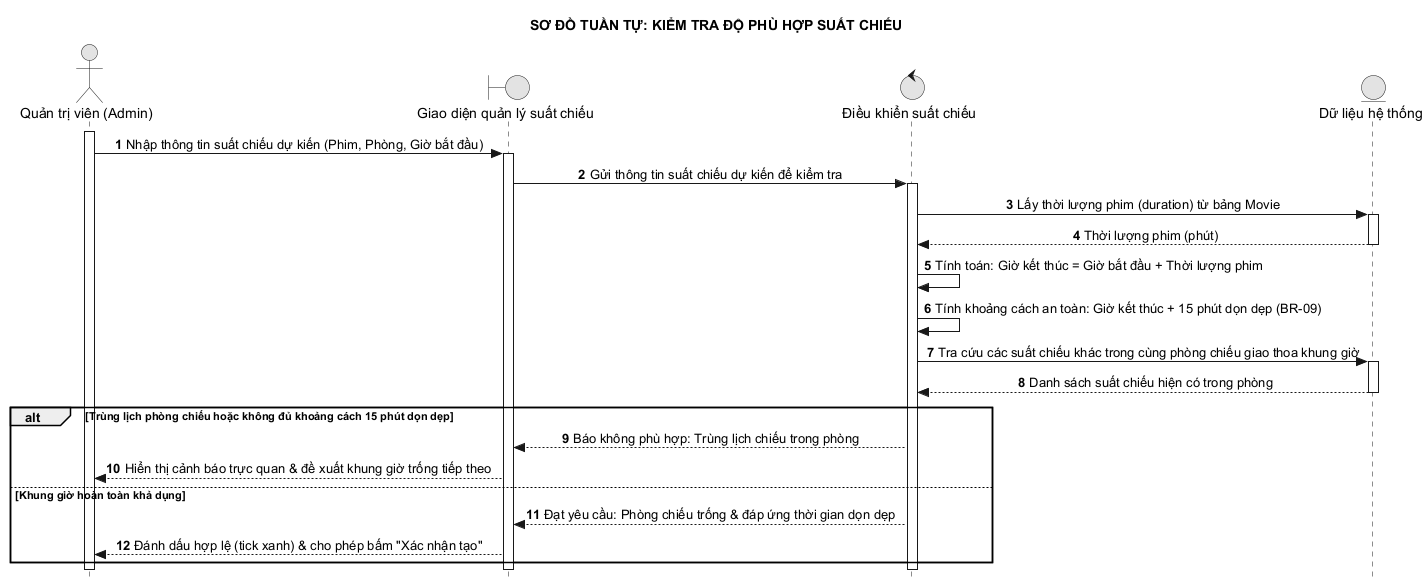

The diagram above was rendered by PlantUML. Its source (embedded in the PNG):
@startuml 36_kiem_tra_do_phu_hop_suat_chieu
hide footbox
autonumber
skinparam style strictuml
skinparam monochrome true
skinparam defaultTextAlignment center
skinparam shadowing false
title SƠ ĐỒ TUẦN TỰ: KIỂM TRA ĐỘ PHÙ HỢP SUẤT CHIẾU

actor "Quản trị viên (Admin)" as A
boundary "Giao diện quản lý suất chiếu" as UI
control "Điều khiển suất chiếu" as C
entity "Dữ liệu hệ thống" as DB

activate A
A -> UI: Nhập thông tin suất chiếu dự kiến (Phim, Phòng, Giờ bắt đầu)
activate UI
UI -> C: Gửi thông tin suất chiếu dự kiến để kiểm tra
activate C

C -> DB: Lấy thời lượng phim (duration) từ bảng Movie
activate DB
DB --> C: Thời lượng phim (phút)
deactivate DB

C -> C: Tính toán: Giờ kết thúc = Giờ bắt đầu + Thời lượng phim
C -> C: Tính khoảng cách an toàn: Giờ kết thúc + 15 phút dọn dẹp (BR-09)

C -> DB: Tra cứu các suất chiếu khác trong cùng phòng chiếu giao thoa khung giờ
activate DB
DB --> C: Danh sách suất chiếu hiện có trong phòng
deactivate DB

alt Trùng lịch phòng chiếu hoặc không đủ khoảng cách 15 phút dọn dẹp
    C --> UI: Báo không phù hợp: Trùng lịch chiếu trong phòng
    UI --> A: Hiển thị cảnh báo trực quan & đề xuất khung giờ trống tiếp theo
else Khung giờ hoàn toàn khả dụng
    C --> UI: Đạt yêu cầu: Phòng chiếu trống & đáp ứng thời gian dọn dẹp
    UI --> A: Đánh dấu hợp lệ (tick xanh) & cho phép bấm "Xác nhận tạo"
end
deactivate C
deactivate UI
deactivate A
@enduml